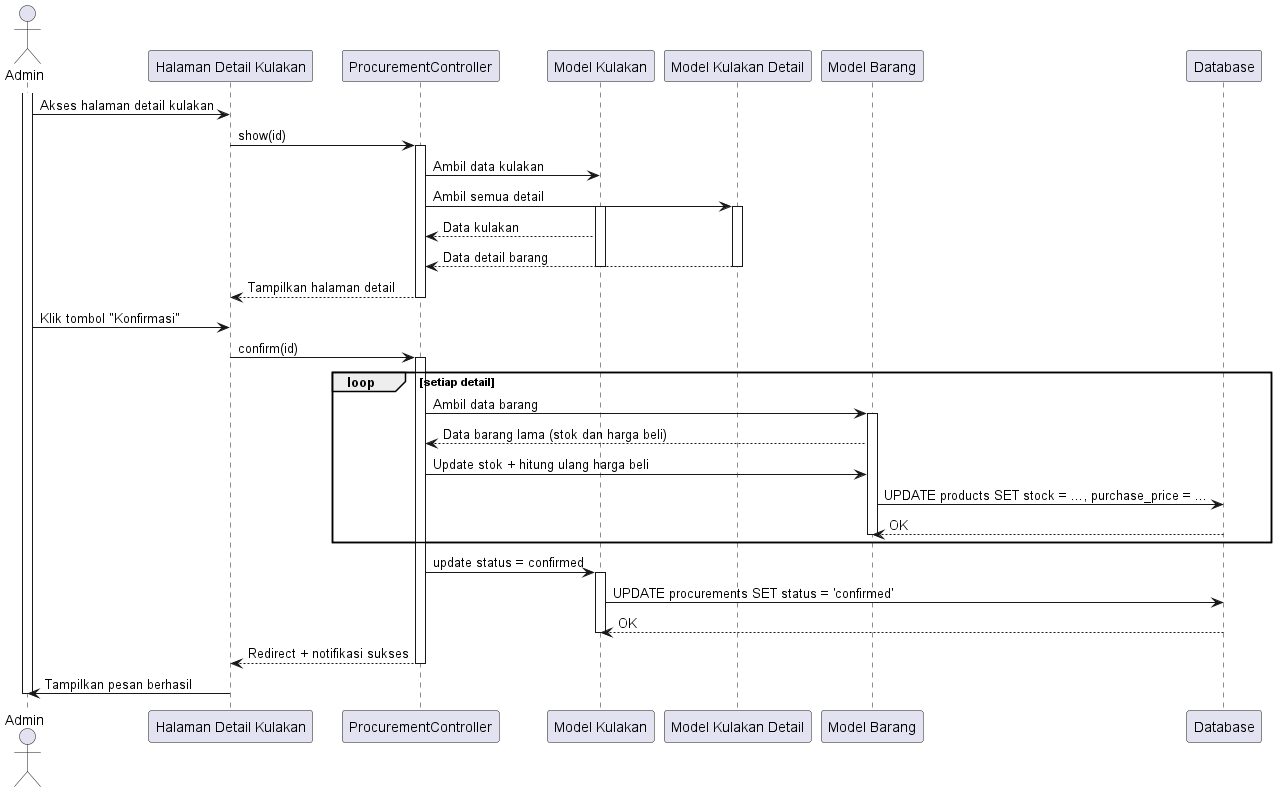

The diagram above was rendered by PlantUML. Its source (embedded in the PNG):
@startuml
actor Admin

participant "Halaman Detail Kulakan" as DetailPage
participant "ProcurementController" as Controller
participant "Model Kulakan" as ProcurementModel
participant "Model Kulakan Detail" as ProcurementDetailsModel
participant "Model Barang" as ProductModel
participant "Database" as DB

' Admin akses detail kulakan
activate Admin
Admin -> DetailPage: Akses halaman detail kulakan
DetailPage -> Controller: show(id)
activate Controller
Controller -> ProcurementModel: Ambil data kulakan
Controller -> ProcurementDetailsModel: Ambil semua detail
activate ProcurementModel
activate ProcurementDetailsModel
ProcurementModel --> Controller: Data kulakan
ProcurementDetailsModel --> Controller: Data detail barang
deactivate ProcurementModel
deactivate ProcurementDetailsModel
Controller --> DetailPage: Tampilkan halaman detail
deactivate Controller

' Admin klik tombol Konfirmasi
Admin -> DetailPage: Klik tombol "Konfirmasi"
DetailPage -> Controller: confirm(id)
activate Controller

' Proses update untuk setiap barang
loop setiap detail
    Controller -> ProductModel: Ambil data barang
    activate ProductModel
    ProductModel --> Controller: Data barang lama (stok dan harga beli)
    
    Controller -> ProductModel: Update stok + hitung ulang harga beli
    ProductModel -> DB: UPDATE products SET stock = ..., purchase_price = ...
    DB --> ProductModel: OK
    deactivate ProductModel
end loop

' Update status kulakan
Controller -> ProcurementModel: update status = confirmed
activate ProcurementModel
ProcurementModel -> DB: UPDATE procurements SET status = 'confirmed'
DB --> ProcurementModel: OK
deactivate ProcurementModel

Controller --> DetailPage: Redirect + notifikasi sukses
deactivate Controller
DetailPage -> Admin: Tampilkan pesan berhasil
deactivate Admin

@enduml